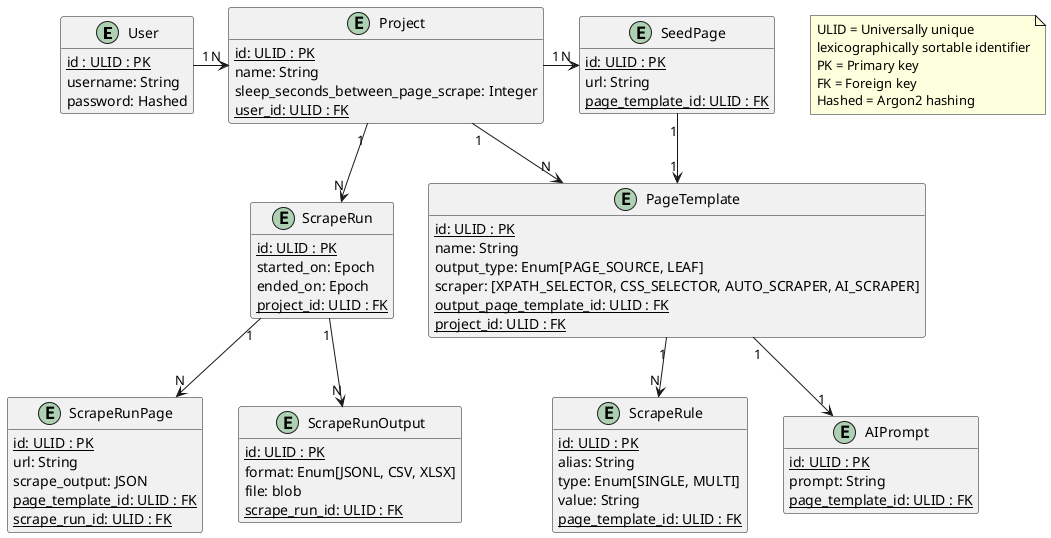

The diagram above was rendered by PlantUML. Its source (embedded in the PNG):
@startuml
entity User {
    {static} id : ULID : PK
    username: String
    password: Hashed
}
entity Project {
    {static} id: ULID : PK
    name: String
    sleep_seconds_between_page_scrape: Integer
    {static} user_id: ULID : FK
}
entity PageTemplate {
    {static} id: ULID : PK
    name: String
    output_type: Enum[PAGE_SOURCE, LEAF]
    scraper: [XPATH_SELECTOR, CSS_SELECTOR, AUTO_SCRAPER, AI_SCRAPER]
    {static} output_page_template_id: ULID : FK
    {static} project_id: ULID : FK
}
entity ScrapeRule {
    {static} id: ULID : PK
    alias: String
    type: Enum[SINGLE, MULTI]
    value: String
    {static} page_template_id: ULID : FK
}
entity AIPrompt {
    {static} id: ULID : PK
    prompt: String
    {static} page_template_id: ULID : FK
}
entity SeedPage {
    {static} id: ULID : PK
    url: String
    {static} page_template_id: ULID : FK
}
entity ScrapeRun {
    {static} id: ULID : PK
    started_on: Epoch
    ended_on: Epoch
    {static} project_id: ULID : FK
}
entity ScrapeRunPage {
    {static} id: ULID : PK
    url: String
    scrape_output: JSON
    {static} page_template_id: ULID : FK
    {static} scrape_run_id: ULID : FK
}
entity ScrapeRunOutput {
    {static} id: ULID : PK
    format: Enum[JSONL, CSV, XLSX]
    file: blob
    {static} scrape_run_id: ULID : FK
}

User "1" -right-> "N" Project
Project "1" -down-> "N" PageTemplate
Project "1" -right-> "N" SeedPage
SeedPage "1" -down-> "1" PageTemplate
PageTemplate "1" --> "N" ScrapeRule
PageTemplate "1" --> "1" AIPrompt
Project "1" --> "N" ScrapeRun
ScrapeRun "1" --> "N" ScrapeRunPage
ScrapeRun "1" --> "N" ScrapeRunOutput

hide User methods
hide Project methods
hide PageTemplate methods
hide SeedPage methods
hide ScrapeRule methods
hide AIPrompt methods
hide ScrapeRun methods
hide ScrapeRunPage methods
hide ScrapeRunOutput methods

note as N1
    ULID = Universally unique 
    lexicographically sortable identifier
    PK = Primary key
    FK = Foreign key
    Hashed = Argon2 hashing
end note

@enduml